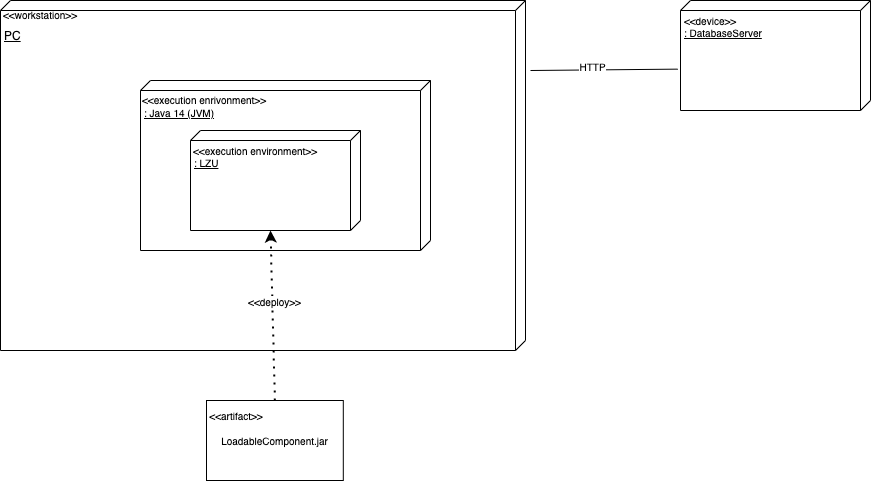

The diagram above was exported from draw.io. Its source (the exported page's mxGraphModel, read from the mxfile embedded in the PNG):
<mxGraphModel dx="1710" dy="2122" grid="1" gridSize="10" guides="1" tooltips="1" connect="1" arrows="1" fold="1" page="1" pageScale="1" pageWidth="827" pageHeight="1169" math="0" shadow="0">
  <root>
    <mxCell id="0" />
    <mxCell id="1" parent="0" />
    <mxCell id="mK2Ghu5Uz-JB355mYiLE-1" value="&lt;br&gt;PC" style="verticalAlign=top;align=left;spacingTop=8;spacingLeft=2;spacingRight=12;shape=cube;size=10;direction=south;fontStyle=4;html=1;" vertex="1" parent="1">
      <mxGeometry x="70" y="-310" width="525" height="350" as="geometry" />
    </mxCell>
    <mxCell id="mK2Ghu5Uz-JB355mYiLE-2" value="&lt;font style=&quot;font-size: 10px;&quot;&gt;&amp;lt;&amp;lt;workstation&amp;gt;&amp;gt;&lt;/font&gt;" style="text;html=1;strokeColor=none;fillColor=none;align=center;verticalAlign=middle;whiteSpace=wrap;rounded=0;" vertex="1" parent="1">
      <mxGeometry x="80" y="-310" width="60" height="30" as="geometry" />
    </mxCell>
    <mxCell id="mK2Ghu5Uz-JB355mYiLE-4" value="&lt;font style=&quot;font-size: 10px;&quot;&gt;&lt;br&gt;: Java 14 (JVM)&lt;/font&gt;" style="verticalAlign=top;align=left;spacingTop=8;spacingLeft=2;spacingRight=12;shape=cube;size=10;direction=south;fontStyle=4;html=1;fontSize=10;" vertex="1" parent="1">
      <mxGeometry x="210" y="-230" width="290" height="170" as="geometry" />
    </mxCell>
    <mxCell id="mK2Ghu5Uz-JB355mYiLE-6" value="&amp;lt;&amp;lt;execution enrivonment&amp;gt;&amp;gt;" style="text;html=1;strokeColor=none;fillColor=none;align=center;verticalAlign=middle;whiteSpace=wrap;rounded=0;fontSize=10;" vertex="1" parent="1">
      <mxGeometry x="194" y="-226" width="160" height="30" as="geometry" />
    </mxCell>
    <mxCell id="mK2Ghu5Uz-JB355mYiLE-7" value="&lt;br&gt;: DatabaseServer" style="verticalAlign=top;align=left;spacingTop=8;spacingLeft=2;spacingRight=12;shape=cube;size=10;direction=south;fontStyle=4;html=1;fontSize=10;" vertex="1" parent="1">
      <mxGeometry x="750" y="-310" width="190" height="110" as="geometry" />
    </mxCell>
    <mxCell id="mK2Ghu5Uz-JB355mYiLE-8" value="&amp;lt;&amp;lt;device&amp;gt;&amp;gt;" style="text;html=1;strokeColor=none;fillColor=none;align=center;verticalAlign=middle;whiteSpace=wrap;rounded=0;fontSize=10;" vertex="1" parent="1">
      <mxGeometry x="760" y="-300" width="40" height="20" as="geometry" />
    </mxCell>
    <mxCell id="mK2Ghu5Uz-JB355mYiLE-11" value="&lt;br&gt;: LZU" style="verticalAlign=top;align=left;spacingTop=8;spacingLeft=2;spacingRight=12;shape=cube;size=10;direction=south;fontStyle=4;html=1;fontSize=10;" vertex="1" parent="1">
      <mxGeometry x="260" y="-180" width="170" height="100" as="geometry" />
    </mxCell>
    <mxCell id="mK2Ghu5Uz-JB355mYiLE-12" value="&amp;lt;&amp;lt;execution environment&amp;gt;&amp;gt;" style="text;html=1;strokeColor=none;fillColor=none;align=center;verticalAlign=middle;whiteSpace=wrap;rounded=0;fontSize=10;" vertex="1" parent="1">
      <mxGeometry x="250" y="-175" width="150" height="30" as="geometry" />
    </mxCell>
    <mxCell id="mK2Ghu5Uz-JB355mYiLE-13" value="LoadableComponent.jar" style="html=1;fontSize=10;" vertex="1" parent="1">
      <mxGeometry x="276" y="90" width="136.8" height="80" as="geometry" />
    </mxCell>
    <mxCell id="mK2Ghu5Uz-JB355mYiLE-14" value="&amp;lt;&amp;lt;artifact&amp;gt;&amp;gt;" style="text;html=1;strokeColor=none;fillColor=none;align=center;verticalAlign=middle;whiteSpace=wrap;rounded=0;fontSize=10;" vertex="1" parent="1">
      <mxGeometry x="276" y="90" width="60" height="30" as="geometry" />
    </mxCell>
    <mxCell id="mK2Ghu5Uz-JB355mYiLE-15" value="" style="endArrow=classic;dashed=1;html=1;dashPattern=1 3;strokeWidth=2;rounded=0;fontSize=10;entryX=0;entryY=0;entryDx=100;entryDy=90;entryPerimeter=0;exitX=0.5;exitY=0;exitDx=0;exitDy=0;" edge="1" parent="1" source="mK2Ghu5Uz-JB355mYiLE-13" target="mK2Ghu5Uz-JB355mYiLE-11">
      <mxGeometry width="50" height="50" relative="1" as="geometry">
        <mxPoint x="330" y="90" as="sourcePoint" />
        <mxPoint x="380" y="40" as="targetPoint" />
      </mxGeometry>
    </mxCell>
    <mxCell id="mK2Ghu5Uz-JB355mYiLE-16" value="&amp;lt;&amp;lt;deploy&amp;gt;&amp;gt;" style="edgeLabel;html=1;align=center;verticalAlign=middle;resizable=0;points=[];fontSize=10;" vertex="1" connectable="0" parent="mK2Ghu5Uz-JB355mYiLE-15">
      <mxGeometry x="0.1721" y="-1" relative="1" as="geometry">
        <mxPoint as="offset" />
      </mxGeometry>
    </mxCell>
    <mxCell id="mK2Ghu5Uz-JB355mYiLE-18" value="" style="endArrow=none;html=1;rounded=0;fontSize=10;entryX=0.624;entryY=1.015;entryDx=0;entryDy=0;entryPerimeter=0;" edge="1" parent="1" target="mK2Ghu5Uz-JB355mYiLE-7">
      <mxGeometry width="50" height="50" relative="1" as="geometry">
        <mxPoint x="600" y="-240" as="sourcePoint" />
        <mxPoint x="670" y="-240" as="targetPoint" />
      </mxGeometry>
    </mxCell>
    <mxCell id="mK2Ghu5Uz-JB355mYiLE-19" value="HTTP" style="edgeLabel;html=1;align=center;verticalAlign=middle;resizable=0;points=[];fontSize=10;" vertex="1" connectable="0" parent="mK2Ghu5Uz-JB355mYiLE-18">
      <mxGeometry x="-0.1512" y="4" relative="1" as="geometry">
        <mxPoint as="offset" />
      </mxGeometry>
    </mxCell>
  </root>
</mxGraphModel>